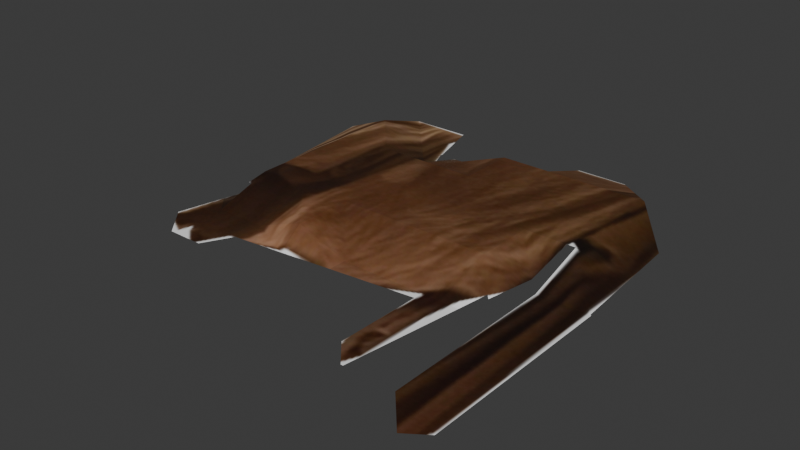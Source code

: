 # Source: clothespile.blend  (saved by Blender 4.5.92; exported with 4.5.12 LTS)
import bpy
from mathutils import Matrix  # noqa: F401  (used for matrix-valued properties, if any)

bpy.ops.wm.read_factory_settings(use_empty=True)
scene = bpy.context.scene
scene.name = 'Scene'

# ---- images (referenced by path relative to the original .blend; pixels are not part of the script)
import os
ASSET_DIR = os.environ.get("B2B_ASSET_DIR", "")  # directory of the original .blend (textures are referenced by path, not embedded)
HERE = os.path.dirname(os.path.abspath(__file__))  # packed textures are extracted next to this script under _unpacked/

def load_image(name, relpath, width, height, colorspace="sRGB"):
    """Load a texture the original file referenced (path relative to the .blend, or extracted next to this script)."""
    p = next((c for c in (os.path.join(HERE, relpath), os.path.join(ASSET_DIR, relpath)) if relpath and os.path.exists(c)), "")
    if p:
        img = bpy.data.images.load(p, check_existing=True)
        img.name = name
    else:  # same state as the original file: an image datablock whose file is absent (Cycles renders it pink)
        img = bpy.data.images.new(name, width, height)
        img.source = "FILE"
        img.filepath = "//" + (relpath or name)
    img.colorspace_settings.name = colorspace
    return img
img_clothespile_jpg = load_image('clothespile.jpg', '_unpacked/clothespile.918dac10.jpg', 211, 256, 'sRGB')

# ---- materials (node trees are filled in below, after node groups)
mat_clothespile_jpg = bpy.data.materials.new('clothespile.jpg')
mat_clothespile_jpg.use_backface_culling = True

# ---- material node trees
mat_clothespile_jpg.use_nodes = True; mat_clothespile_jpg.node_tree.nodes.clear()
_N = mat_clothespile_jpg.node_tree.nodes; _L = mat_clothespile_jpg.node_tree.links
n0 = _N.new('ShaderNodeBsdfPrincipled'); n0.name = 'Principled BSDF'; n0.location = (-200, 100)
n1 = _N.new('ShaderNodeOutputMaterial'); n1.name = 'Material Output'; n1.location = (200, 100)
n2 = _N.new('ShaderNodeTexImage'); n2.name = 'Image Texture'; n2.location = (-490, 80)
n2.image = img_clothespile_jpg
_L.new(n0.outputs[0], n1.inputs[0])
_L.new(n2.outputs[0], n0.inputs[0])
n1.is_active_output = True

# ---- world
world_world = bpy.data.worlds.new('World'); scene.world = world_world
world_world.use_nodes = True; world_world.node_tree.nodes.clear()
_N = world_world.node_tree.nodes; _L = world_world.node_tree.links
n0 = _N.new('ShaderNodeOutputWorld'); n0.name = 'World Output'; n0.location = (200, 100)
n1 = _N.new('ShaderNodeBackground'); n1.name = 'Background'; n1.location = (-200, 100)
n1.inputs[0].default_value = (0.05088, 0.05088, 0.05088, 1.0)
_L.new(n1.outputs[0], n0.inputs[0])
n0.is_active_output = True
world_world.color = (0.05088, 0.05088, 0.05088)
world_world.sun_shadow_jitter_overblur = 0.0

# ---- meshes
me_plane = bpy.data.meshes.new('Plane')
me_plane.from_pydata([(2.65, 1.036, 0.7122), (0.0, 1.022, 0.9558), (-1.325, 4.042, 0.8568), (1.325, -0.4674, 0.6399), (2.65, -0.4674, 0.6399), (1.325, 4.042, 0.8568), (-1.325, 2.525, 1.028), (0.0, 2.525, 1.028), (1.325, 1.022, 0.9558), (1.325, 2.525, 1.028), (-1.325, 1.022, 0.9558), (-1.988, 4.042, 0.8568), (1.988, -1.219, 0.6037), (2.65, 0.2841, 0.676), (0.6626, 4.042, 0.8568), (-0.6626, 1.773, 0.9919), (0.0, 3.276, 1.064), (1.988, 1.036, 0.7122), (1.988, 1.773, 0.9919), (-1.988, 0.2841, 0.676), (0.0, 0.2841, 0.676), (-0.6626, 1.022, 0.9558), (0.6626, 0.2841, 0.676), (2.65, -1.219, 0.6037), (-1.988, 3.276, 1.064), (0.0, 1.773, 0.9919), (0.6626, 1.022, 0.9558), (0.6626, 3.276, 1.064), (-1.988, 1.022, 0.9558), (-1.988, 1.773, 0.9919), (-1.325, 1.773, 0.9919), (-1.988, 2.525, 1.028), (-1.325, 0.2841, 0.676), (-0.6626, 0.2703, 0.9196), (-1.988, -0.4674, 0.6399), (1.325, 3.276, 1.064), (1.988, 2.525, 1.028), (1.988, 3.276, 1.064), (0.6626, 2.525, 1.028), (0.6626, 1.773, 0.9919), (1.325, 1.773, 0.9919), (-1.325, 3.29, 0.8207), (-0.6626, 2.525, 1.028), (-0.6626, 3.29, 0.8207), (1.325, 0.2841, 0.676), (1.988, -0.4674, 0.6399), (1.988, 0.2841, 0.676), (1.325, -1.219, 0.6037), (2.65, 0.7925, 0.7005), (2.635, 1.036, 0.7122), (2.634, 1.054, 0.7131), (2.541, 2.539, 0.7845), (2.533, 2.672, 0.7909), (2.588, 1.787, 0.7483), (2.584, 1.863, 0.752), (-0.8196, 2.525, 1.028), (-0.7813, 3.29, 0.8207), (-0.811, 2.707, 0.7926), (-1.203, 4.042, 0.8568), (-1.147, 3.84, 0.8471), (-0.9948, 3.29, 0.8207), (-0.8068, 2.791, 0.7966), (-1.009, 3.29, 0.8207), (-2.465, 2.329, 0.7744), (-2.306, 1.036, 0.7122), (-2.491, 2.539, 0.7845), (-2.573, 3.203, 0.8164), (-2.584, 3.29, 0.8207), (-2.358, 1.455, 0.7324), (-2.399, 1.787, 0.7483), (-2.193, 0.5171, 0.6872), (-2.084, 1.036, 0.7122), (-2.321, -0.08972, 0.658), (-2.242, 0.2841, 0.676), (0.7926, 0.1366, 0.6689), (-0.4171, 0.005588, 0.6626), (0.0, 0.05077, 0.6648), (-1.325, -0.09279, 0.6579), (1.325, 0.1943, 0.6717), (0.1878, 0.07111, 0.6658), (0.6626, 0.1225, 0.6683), (-1.022, -0.05993, 0.6595), (-0.6626, -0.02101, 0.6614), (-1.527, -0.4674, 0.6399), (-1.452, -0.3239, 0.6468), (-1.325, -0.08221, 0.6584), (1.074, -0.1822, 0.6536), (1.07, -0.4674, 0.6399), (1.063, -0.9215, 0.618), (1.079, 0.1676, 0.6704), (2.388, -1.673, 0.5819), (2.65, -1.489, 0.5907), (1.438, -0.5952, 0.6337), (1.455, -0.4674, 0.6399), (1.614, 0.708, 0.6964), (1.557, 0.2841, 0.676), (1.526, 0.05637, 0.6651), (1.354, -1.219, 0.6037), (1.745, 1.036, 0.7122), (1.675, 0.6385, 0.6931), (1.876, 1.773, 0.9919), (1.785, 1.266, 0.7233)], [], [(91, 23, 12, 90), (1, 25, 15), (1, 26, 25), (50, 53, 18), (1, 15, 21), (10, 29, 28), (10, 30, 29), (6, 24, 31), (84, 85, 32, 19), (77, 81, 32, 85), (76, 20, 33, 75), (84, 19, 34, 83), (9, 35, 27), (9, 36, 35), (7, 38, 16), (7, 39, 38), (6, 41, 24), (55, 42, 57), (7, 16, 43), (78, 44, 22, 74, 89), (4, 13, 46), (74, 22, 80), (79, 20, 76), (80, 22, 20, 79), (22, 1, 20), (99, 98, 8, 94), (46, 13, 17), (48, 0, 49), (45, 4, 46), (22, 26, 1), (22, 44, 26), (44, 8, 26), (59, 58, 2), (57, 42, 43, 56, 61), (42, 7, 43), (24, 41, 11), (41, 2, 11), (40, 100, 18, 9), (49, 0, 50), (38, 40, 9), (38, 39, 40), (39, 8, 40), (16, 38, 27), (38, 9, 27), (35, 37, 5), (35, 36, 37), (27, 35, 14), (35, 5, 14), (33, 21, 10), (33, 20, 21), (20, 1, 21), (32, 33, 10), (82, 75, 33), (19, 32, 28), (32, 10, 28), (29, 30, 31), (30, 6, 31), (21, 30, 10), (21, 15, 30), (15, 6, 30), (18, 36, 9), (54, 51, 36), (25, 39, 7), (25, 26, 39), (26, 8, 39), (15, 42, 55, 6), (15, 25, 42), (25, 7, 42), (92, 93, 3), (12, 23, 45), (23, 4, 45), (92, 3, 47, 97), (18, 53, 54, 36), (11, 67, 24), (36, 51, 52, 37), (17, 49, 50, 18), (13, 48, 49, 17), (6, 55, 57, 41), (41, 62, 60, 59, 2), (41, 57, 61, 62), (28, 29, 69, 68), (31, 24, 67, 66), (31, 66, 65), (28, 68, 64, 71), (29, 31, 65, 63), (29, 63, 69), (34, 19, 73, 72), (19, 70, 73), (19, 28, 71, 70), (32, 81, 82, 33), (47, 3, 87, 88), (3, 78, 89, 86), (3, 86, 87), (44, 96, 95), (44, 95, 94, 8), (3, 93, 96, 44, 78), (40, 101, 100), (8, 98, 101, 40)])
_uv = me_plane.uv_layers.new(name='UVMap')
_uv.uv.foreach_set('vector', [1.0, 0.08009, 1.0, 0.125, 0.875, 0.125, 0.9505, 0.04953, 0.5, 0.5, 0.5, 0.625, 0.375, 0.625, 0.5, 0.5, 0.625, 0.5, 0.5, 0.625, 0.9969, 0.5031, 0.9883, 0.625, 0.875, 0.625, 0.5, 0.5, 0.375, 0.625, 0.375, 0.5, 0.25, 0.5, 0.125, 0.625, 0.125, 0.5, 0.25, 0.5, 0.25, 0.625, 0.125, 0.625, 0.25, 0.75, 0.125, 0.875, 0.125, 0.75, 0.2261, 0.2739, 0.25, 0.3141, 0.25, 0.375, 0.125, 0.375, 0.25, 0.3123, 0.3072, 0.3178, 0.25, 0.375, 0.25, 0.3141, 0.5, 0.3362, 0.5, 0.375, 0.375, 0.375, 0.4213, 0.3287, 0.2261, 0.2739, 0.125, 0.375, 0.125, 0.25, 0.212, 0.25, 0.75, 0.75, 0.75, 0.875, 0.625, 0.875, 0.75, 0.75, 0.875, 0.75, 0.75, 0.875, 0.5, 0.75, 0.625, 0.75, 0.5, 0.875, 0.5, 0.75, 0.625, 0.625, 0.625, 0.75, 0.25, 0.75, 0.25, 0.875, 0.125, 0.875, 0.3454, 0.75, 0.375, 0.75, 0.347, 0.778, 0.5, 0.75, 0.5, 0.875, 0.375, 0.875, 0.75, 0.3601, 0.75, 0.375, 0.625, 0.375, 0.6495, 0.3505, 0.7035, 0.3556, 1.0, 0.25, 1.0, 0.375, 0.875, 0.375, 0.6495, 0.3505, 0.625, 0.375, 0.625, 0.3481, 0.5354, 0.3396, 0.5, 0.375, 0.5, 0.3362, 0.625, 0.3481, 0.625, 0.375, 0.5, 0.375, 0.5354, 0.3396, 0.625, 0.375, 0.5, 0.5, 0.5, 0.375, 0.816, 0.434, 0.8291, 0.5, 0.75, 0.5, 0.8045, 0.4455, 0.875, 0.375, 1.0, 0.375, 0.875, 0.5, 1.0, 0.4596, 1.0, 0.5, 0.9971, 0.5, 0.875, 0.25, 1.0, 0.25, 0.875, 0.375, 0.625, 0.375, 0.625, 0.5, 0.5, 0.5, 0.625, 0.375, 0.75, 0.375, 0.625, 0.5, 0.75, 0.375, 0.75, 0.5, 0.625, 0.5, 0.2836, 0.9664, 0.273, 1.0, 0.25, 1.0, 0.347, 0.778, 0.375, 0.75, 0.375, 0.875, 0.3526, 0.875, 0.3478, 0.7919, 0.375, 0.75, 0.5, 0.75, 0.375, 0.875, 0.125, 0.875, 0.25, 0.875, 0.125, 1.0, 0.25, 0.875, 0.25, 1.0, 0.125, 1.0, 0.75, 0.625, 0.8538, 0.625, 0.875, 0.625, 0.75, 0.75, 0.9971, 0.5, 1.0, 0.5, 0.9969, 0.5031, 0.625, 0.75, 0.75, 0.625, 0.75, 0.75, 0.625, 0.75, 0.625, 0.625, 0.75, 0.625, 0.625, 0.625, 0.75, 0.5, 0.75, 0.625, 0.5, 0.875, 0.625, 0.75, 0.625, 0.875, 0.625, 0.75, 0.75, 0.75, 0.625, 0.875, 0.75, 0.875, 0.875, 0.875, 0.75, 1.0, 0.75, 0.875, 0.875, 0.75, 0.875, 0.875, 0.625, 0.875, 0.75, 0.875, 0.625, 1.0, 0.75, 0.875, 0.75, 1.0, 0.625, 1.0, 0.375, 0.375, 0.375, 0.5, 0.25, 0.5, 0.375, 0.375, 0.5, 0.375, 0.375, 0.5, 0.5, 0.375, 0.5, 0.5, 0.375, 0.5, 0.25, 0.375, 0.375, 0.375, 0.25, 0.5, 0.375, 0.3243, 0.4213, 0.3287, 0.375, 0.375, 0.125, 0.375, 0.25, 0.375, 0.125, 0.5, 0.25, 0.375, 0.25, 0.5, 0.125, 0.5, 0.125, 0.625, 0.25, 0.625, 0.125, 0.75, 0.25, 0.625, 0.25, 0.75, 0.125, 0.75, 0.375, 0.5, 0.25, 0.625, 0.25, 0.5, 0.375, 0.5, 0.375, 0.625, 0.25, 0.625, 0.375, 0.625, 0.25, 0.75, 0.25, 0.625, 0.875, 0.625, 0.875, 0.75, 0.75, 0.75, 0.9874, 0.6376, 0.9795, 0.75, 0.875, 0.75, 0.5, 0.625, 0.625, 0.625, 0.5, 0.75, 0.5, 0.625, 0.625, 0.5, 0.625, 0.625, 0.625, 0.5, 0.75, 0.5, 0.625, 0.625, 0.375, 0.625, 0.375, 0.75, 0.3454, 0.75, 0.25, 0.75, 0.375, 0.625, 0.5, 0.625, 0.375, 0.75, 0.5, 0.625, 0.5, 0.75, 0.375, 0.75, 0.7713, 0.2287, 0.7745, 0.25, 0.75, 0.25, 0.875, 0.125, 1.0, 0.125, 0.875, 0.25, 1.0, 0.125, 1.0, 0.25, 0.875, 0.25, 0.7713, 0.2287, 0.75, 0.25, 0.75, 0.125, 0.7554, 0.125, 0.875, 0.625, 0.9883, 0.625, 0.9874, 0.6376, 0.875, 0.75, 0.125, 1.0, 0.01254, 0.875, 0.125, 0.875, 0.875, 0.75, 0.9795, 0.75, 0.9779, 0.7721, 0.875, 0.875, 0.875, 0.5, 0.9971, 0.5, 0.9969, 0.5031, 0.875, 0.625, 1.0, 0.375, 1.0, 0.4596, 0.9971, 0.5, 0.875, 0.5, 0.25, 0.75, 0.3454, 0.75, 0.347, 0.778, 0.25, 0.875, 0.25, 0.875, 0.3097, 0.875, 0.3123, 0.875, 0.2836, 0.9664, 0.25, 1.0, 0.25, 0.875, 0.347, 0.778, 0.3478, 0.7919, 0.3097, 0.875, 0.125, 0.5, 0.125, 0.625, 0.04747, 0.625, 0.05518, 0.5698, 0.125, 0.75, 0.125, 0.875, 0.01254, 0.875, 0.01457, 0.8604, 0.125, 0.75, 0.01457, 0.8604, 0.03, 0.75, 0.125, 0.5, 0.05518, 0.5698, 0.06493, 0.5, 0.1068, 0.5, 0.125, 0.625, 0.125, 0.75, 0.03, 0.75, 0.03487, 0.7151, 0.125, 0.625, 0.03487, 0.7151, 0.04747, 0.625, 0.125, 0.25, 0.125, 0.375, 0.07699, 0.375, 0.06217, 0.3128, 0.125, 0.375, 0.08623, 0.4138, 0.07699, 0.375, 0.125, 0.375, 0.125, 0.5, 0.1068, 0.5, 0.08623, 0.4138, 0.25, 0.375, 0.3072, 0.3178, 0.375, 0.3243, 0.375, 0.375, 0.75, 0.125, 0.75, 0.25, 0.7018, 0.25, 0.7005, 0.1745, 0.75, 0.25, 0.75, 0.3601, 0.7035, 0.3556, 0.7025, 0.2975, 0.75, 0.25, 0.7025, 0.2975, 0.7018, 0.25, 0.75, 0.375, 0.7879, 0.3371, 0.7937, 0.375, 0.75, 0.375, 0.7937, 0.375, 0.8045, 0.4455, 0.75, 0.5, 0.75, 0.25, 0.7745, 0.25, 0.7879, 0.3371, 0.75, 0.375, 0.75, 0.3601, 0.75, 0.625, 0.8367, 0.5383, 0.8538, 0.625, 0.75, 0.5, 0.8291, 0.5, 0.8367, 0.5383, 0.75, 0.625])
me_plane.materials.append(mat_clothespile_jpg)
me_plane.update()
me_plane.normals_split_custom_set([tuple(v) for v in zip(*[iter([0.0, -0.04806, 0.9988, 0.0, -0.04806, 0.9988, 0.0, -0.04806, 0.9988, 0.0, -0.04806, 0.9988, -3.712e-06, -0.1263, 0.992, 0.0, -0.04806, 0.9988, 0.0, -0.04806, 0.9988, 3.767e-06, -0.1263, 0.992, -5.104e-07, -0.1263, 0.992, 0.0, -0.04806, 0.9988, 0.251, -0.09361, 0.9634, 0.3769, -0.02713, 0.9259, 0.2668, -0.06684, 0.9614, -5.104e-07, -0.1263, 0.992, 0.0, -0.04806, 0.9988, 0.02925, -0.07417, 0.9968, -0.02817, -0.09902, 0.9947, -0.143, -0.05582, 0.9881, -0.1834, -0.1442, 0.9724, -0.02817, -0.09902, 0.9947, 0.0, -0.04806, 0.9988, -0.143, -0.05583, 0.9881, 0.05216, 0.02101, 0.9984, -0.02745, 0.0189, 0.9994, -0.1195, -0.0536, 0.9914, 1.325e-07, -0.04806, 0.9988, 1.325e-07, -0.04806, 0.9988, -0.04355, -0.156, 0.9868, -0.06343, -0.07814, 0.9949, -2.604e-07, -0.04806, 0.9988, -0.05062, -0.1574, 0.9862, -0.04351, -0.156, 0.9868, -2.604e-07, -0.04806, 0.9988, 0.1762, -0.3089, 0.9346, 0.1612, -0.2946, 0.9419, 0.1211, -0.3648, 0.9232, 0.1906, -0.442, 0.8765, 0.0, -0.04806, 0.9988, -0.06343, -0.07814, 0.9949, 0.0, -0.04806, 0.9988, 0.0, -0.04806, 0.9988, 0.0, -0.04806, 0.9988, -3.749e-06, 0.03011, 0.9995, 5.104e-07, 0.03011, 0.9995, 0.0, -0.04806, 0.9988, 0.1115, -0.04522, 0.9927, 3.694e-06, 0.03011, 0.9995, -0.02924, -0.02201, 0.9993, 0.0, -0.04806, 0.9988, -0.05919, 0.004738, 0.9982, -0.02924, -0.02201, 0.9993, 0.0, -0.04806, 0.9988, 0.0, -0.04806, 0.9988, 0.2194, 0.1704, 0.9606, 0.2374, 0.1844, 0.9537, 0.1411, 0.1704, 0.9752, 0.05251, 0.6052, 0.7944, -0.08553, 0.5172, 0.8516, -0.07503, 0.5781, 0.8125, -0.2046, -0.02079, 0.9786, -0.234, 0.006127, 0.9722, -0.3008, -0.003509, 0.9537, -5.115e-08, -0.04806, 0.9988, 0.02707, -0.1074, 0.9938, -6.404e-06, -0.1151, 0.9934, -5.115e-08, -0.04806, 0.9988, -5.115e-08, -0.04806, 0.9988, 4.209e-08, -0.04806, 0.9988, 4.209e-08, -0.04806, 0.9988, 4.209e-08, -0.04806, 0.9988, -7.088e-07, -0.04806, 0.9988, -7.072e-07, -0.1151, 0.9934, -7.088e-07, -0.04806, 0.9988, -6.796e-07, -0.04806, 0.9988, 0.04925, -0.1292, 0.9904, 0.06494, -0.1448, 0.9873, 1.367e-07, -0.04806, 0.9988, 1.356e-07, -0.1151, 0.9934, 0.04933, -0.1293, 0.9904, 1.367e-07, -0.04806, 0.9988, -9.052e-07, -0.2692, 0.9631, 4.221e-05, -0.2801, 0.96, 0.0494, -0.2833, 0.9578, 0.4269, -0.2124, 0.879, 0.4404, -0.1751, 0.8806, 0.3343, -0.1922, 0.9227, 0.3972, -0.2228, 0.8903, 0.0, -0.04806, 0.9988, 0.0, -0.04806, 0.9988, 0.001595, -0.1036, 0.9946, 0.0, -0.04806, 0.9988, 0.0, -0.04806, 0.9988, 0.001253, -0.0916, 0.9958, 0.0, -0.04806, 0.9988, 0.0, -0.04806, 0.9988, 0.0, -0.04806, 0.9988, 0.0, -0.2692, 0.9631, -3.767e-06, -0.2801, 0.96, 2.295e-06, -0.2801, 0.96, -6.48e-09, -0.2692, 0.9631, 0.02705, -0.2621, 0.9647, 4.221e-05, -0.2801, 0.96, 0.02706, -0.2621, 0.9647, 0.1197, -0.2653, 0.9567, 2.276e-06, -0.2801, 0.96, 0.0, -0.04806, 0.9988, 0.0, -0.04806, 0.9988, 0.0, -0.04806, 0.9988, -0.3911, 0.2225, 0.8931, -0.3973, 0.1486, 0.9056, -0.4421, 0.07962, 0.8934, -0.5111, 0.08897, 0.8549, -0.4907, 0.08318, 0.8673, -0.07991, 0.2169, 0.9729, -0.02942, 0.1344, 0.9905, -0.129, 0.1523, 0.9799, 0.1411, 0.1704, 0.9752, 0.2374, 0.1844, 0.9537, 0.2232, 0.2037, 0.9532, 0.07071, 0.03532, 0.9969, 0.0, -0.04806, 0.9988, 0.05648, 0.0546, 0.9969, 0.04927, -0.0829, 0.9953, 4.478e-06, -0.1413, 0.99, 0.07662, -0.08021, 0.9938, 0.0, -0.04806, 0.9988, 0.001247, -0.0916, 0.9958, 0.0, -0.04806, 0.9988, 0.05997, -0.1066, 0.9925, 0.0, -0.04806, 0.9988, 0.04927, -0.08289, 0.9953, 0.0, -0.04806, 0.9988, 0.0, -0.04806, 0.9988, 0.0, -0.04806, 0.9988, 0.04927, -0.08289, 0.9953, 0.0, -0.04806, 0.9988, 0.1194, -0.1097, 0.9868, 0.04927, -0.08289, 0.9953, -0.05918, 0.004745, 0.9982, 0.0, -0.04806, 0.9988, -3.749e-06, 0.03011, 0.9995, 0.0, -0.04806, 0.9988, 0.0, -0.04806, 0.9988, 3.694e-06, 0.03011, 0.9995, 3.749e-06, 0.1854, 0.9827, 0.1127, 0.1841, 0.9764, 0.0, 0.2616, 0.9652, 5.066e-07, 0.03011, 0.9995, 0.1115, -0.04522, 0.9927, 0.1127, 0.0274, 0.9932, 3.749e-06, 0.1854, 0.9827, -5.588e-06, 0.1854, 0.9827, 0.0, 0.2616, 0.9652, -1.832e-06, 0.1854, 0.9827, 0.0, 0.2616, 0.9652, 0.0, 0.2616, 0.9652, 0.009328, -0.2012, 0.9795, 0.02925, -0.07417, 0.9968, -0.02817, -0.09902, 0.9947, 0.187, -0.2025, 0.9613, 0.2248, -0.1287, 0.9659, 0.2046, -0.07339, 0.9761, 0.0494, -0.2833, 0.9578, -3.767e-06, -0.2801, 0.96, 0.02944, -0.2298, 0.9728, -0.2112, -0.3014, 0.9298, -0.1593, -0.3479, 0.9239, -0.1971, -0.246, 0.949, -0.007866, -0.6135, 0.7897, 0.1135, -0.5875, 0.8013, 0.04395, -0.5152, 0.856, -0.06379, -0.2339, 0.9702, -0.04343, -0.3092, 0.95, -0.1827, -0.3, 0.9363, -0.04344, -0.3092, 0.95, -0.02822, -0.254, 0.9668, -0.1827, -0.3, 0.9363, -0.143, -0.05584, 0.9881, 0.0, -0.04806, 0.9988, -0.1195, -0.05358, 0.9914, 0.0, -0.04806, 0.9988, 0.05216, 0.02101, 0.9984, -0.1195, -0.05359, 0.9914, 0.02925, -0.07416, 0.9968, 0.0, -0.04806, 0.9988, -0.02818, -0.09902, 0.9947, 0.02925, -0.07416, 0.9968, 0.0, -0.04806, 0.9988, 0.0, -0.04806, 0.9988, 0.0, -0.04806, 0.9988, 0.05217, 0.021, 0.9984, 0.0, -0.04806, 0.9988, 0.07662, -0.08021, 0.9938, 0.1115, -0.04522, 0.9927, 0.0, -0.04806, 0.9988, 0.3961, -0.02558, 0.9178, 0.4043, -0.02494, 0.9143, 0.3141, -0.03049, 0.9489, 0.0, -0.04806, 0.9988, 0.0, -0.04806, 0.9988, -0.02924, -0.02201, 0.9993, 0.0, -0.04806, 0.9988, -3.712e-06, -0.1263, 0.992, 0.0, -0.04806, 0.9988, 3.772e-06, -0.1263, 0.992, 0.1194, -0.1097, 0.9868, 0.0, -0.04806, 0.9988, 0.0, -0.04806, 0.9988, -0.08013, 0.06145, 0.9949, 0.05193, 0.1677, 0.9845, 0.05217, 0.021, 0.9984, 0.0, -0.04806, 0.9988, 0.0, -0.04806, 0.9988, -0.08014, 0.06144, 0.9949, 0.0, -0.04806, 0.9988, -0.02924, -0.02201, 0.9993, -0.08014, 0.06144, 0.9949, 0.0, -0.04806, 0.9988, 0.0, -0.04806, 0.9988, 0.0, -0.04806, 0.9988, 0.0, -0.04806, 0.9988, 0.0, -0.04806, 0.9988, 0.0, -0.04806, 0.9988, -8.612e-08, -0.04806, 0.9988, -8.612e-08, -0.04806, 0.9988, -8.612e-08, -0.04806, 0.9988, 5.815e-07, -0.04806, 0.9988, 5.815e-07, -0.04806, 0.9988, 5.815e-07, -0.04806, 0.9988, 5.815e-07, -0.04806, 0.9988, 0.268, -0.07754, 0.9603, 0.3782, -0.03778, 0.925, 0.3839, -0.03731, 0.9226, 0.3015, -0.0422, 0.9525, -0.3017, 0.2068, 0.9307, -0.3602, 0.2516, 0.8983, -0.3461, 0.1558, 0.9252, 0.3168, -0.04113, 0.9476, 0.4066, -0.03557, 0.9129, 0.4131, -0.035, 0.91, 0.3183, 0.03133, 0.9475, 0.005973, -0.2549, 0.9669, 0.005636, -0.2433, 0.9699, 0.06432, -0.2579, 0.964, 0.08132, -0.2324, 0.9692, -6.023e-08, -0.04806, 0.9988, -6.023e-08, -0.04806, 0.9988, 0.001234, -0.0916, 0.9958, 0.001592, -0.1036, 0.9946, 0.1838, 0.2533, 0.9498, 0.1799, 0.393, 0.9018, 0.05841, 0.3677, 0.9281, 0.2019, 0.2671, 0.9423, 0.07067, 0.03535, 0.9969, 9.441e-08, -0.04806, 0.9988, 9.441e-08, -0.04806, 0.9988, 9.441e-08, -0.04806, 0.9988, 9.441e-08, -0.04806, 0.9988, 0.0707, 0.03533, 0.9969, -0.07294, 0.1341, 0.9883, -0.1827, -0.000812, 0.9832, 0.0, -0.04806, 0.9988, -0.4525, -0.1485, 0.8793, -0.4151, -0.06223, 0.9076, -0.5317, -0.06999, 0.844, -0.5519, -0.149, 0.8205, -0.312, -0.05399, 0.9486, -0.2235, 0.01838, 0.9745, -0.3803, -0.05627, 0.9232, -0.3953, -0.05948, 0.9166, -0.339, -0.07806, 0.9375, -0.4211, -0.08321, 0.9032, -0.4399, -0.08482, 0.894, -0.4697, -0.3237, 0.8214, -0.5666, -0.3218, 0.7586, -0.5668, -0.4039, 0.718, -0.5966, -0.3358, 0.7289, -0.3687, -0.05898, 0.9277, -0.3469, -0.05705, 0.9362, -0.4475, -0.06392, 0.892, -0.4635, -0.06549, 0.8837, -0.4003, -0.08391, 0.9126, -0.4932, -0.08998, 0.8653, -0.5178, -0.09157, 0.8506, 0.0, -0.04806, 0.9988, -0.06343, -0.07814, 0.9949, 0.0, -0.04806, 0.9988, 0.0, -0.04806, 0.9988, -0.06343, -0.07814, 0.9949, -0.2077, -0.0736, 0.9754, 0.0, -0.04806, 0.9988, -0.4151, -0.1198, 0.9019, -0.5217, -0.1805, 0.8338, -0.6463, -0.1935, 0.7381, -0.5432, -0.1098, 0.8324, -0.1425, -0.3677, 0.919, -0.1495, -0.3689, 0.9174, -0.1403, -0.514, 0.8463, -0.08969, -0.4119, 0.9068, 0.0, -0.04806, 0.9988, 0.0, -0.04806, 0.9988, 0.0, -0.04806, 0.9988, 0.0, -0.04806, 0.9988, 0.0, -0.04806, 0.9988, 0.0, -0.04806, 0.9988, 0.0, -0.04806, 0.9988, 0.0, -0.04806, 0.9988, 0.0, -0.04806, 0.9988, 0.0, -0.04806, 0.9988, 0.0, -0.04806, 0.9988, 0.02707, -0.1074, 0.9938, 0.0, -0.04806, 0.9988, 0.08904, -0.1083, 0.9901, 0.1817, -0.2114, 0.9604, 0.2424, -0.2107, 0.947, 0.3364, -0.2427, 0.9099, 0.2718, -0.2113, 0.9389, 1.02e-07, -0.04806, 0.9988, 1.02e-07, -0.04806, 0.9988, 1.02e-07, -0.04806, 0.9988, 0.02706, -0.1074, 0.9938, 1.02e-07, -0.04806, 0.9988, 0.05001, -0.2984, 0.9531, 0.1453, -0.3643, 0.9199, -2.333e-06, -0.3538, 0.9353, 0.3606, -0.1166, 0.9254, 0.4652, -0.09965, 0.8796, 0.3853, -0.156, 0.9095, 0.2936, -0.09134, 0.9515])] * 3)])

# ---- objects
ob_clotheshanging_png = bpy.data.objects.new('clotheshanging.png', me_plane)

# ---- transforms, parenting, visibility, modifiers, constraints
ob_clotheshanging_png.location = (0.134, -1.013, -0.2529)
ob_clotheshanging_png.rotation_euler = (-0.05645, -0.0, 0.0)

# ---- collection membership
scene.collection.objects.link(ob_clotheshanging_png)

# ---- scene / render settings (as saved in the file)
scene.frame_start = 1; scene.frame_end = 250; scene.frame_set(1)
scene.render.engine = 'BLENDER_EEVEE_NEXT'
bpy.context.view_layer.update()

# ---- added for rendering (the .blend has no active camera and no usable light): camera, sun
cam_auto = bpy.data.cameras.new('AutoCamera')
cam_auto.lens = 50.0
cam_auto.sensor_width = 36.0
cam_auto.clip_end = 1000.0
ob_auto_camera = bpy.data.objects.new('AutoCamera', cam_auto)
scene.collection.objects.link(ob_auto_camera)
ob_auto_camera.location = (7.38772, -8.44872, 6.27849)
ob_auto_camera.rotation_euler = (1.09748, -7.21219e-08, 0.694738)
scene.camera = ob_auto_camera
light_auto_sun = bpy.data.lights.new('AutoSun', 'SUN')
light_auto_sun.energy = 3.0
light_auto_sun.angle = 0.0523599
ob_auto_sun = bpy.data.objects.new('AutoSun', light_auto_sun)
scene.collection.objects.link(ob_auto_sun)
ob_auto_sun.rotation_euler = (0.872665, 0.174533, 0.523599)
bpy.context.view_layer.update()
